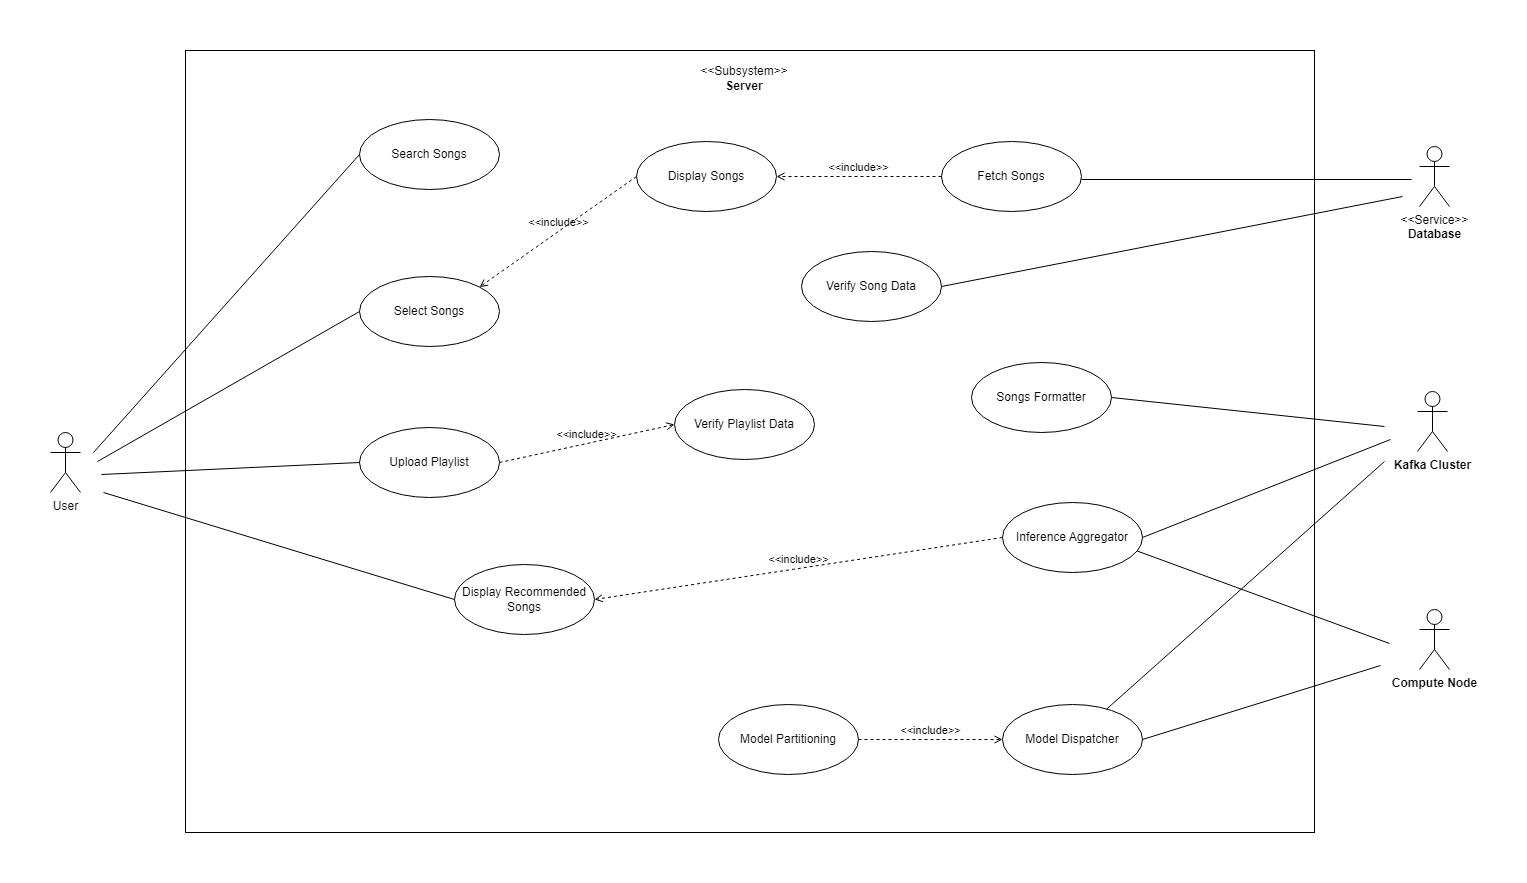

The diagram above was exported from draw.io. Its source (the exported page's mxGraphModel, read from the mxfile embedded in the PNG):
<mxGraphModel dx="1615" dy="917" grid="0" gridSize="10" guides="1" tooltips="1" connect="1" arrows="1" fold="1" page="1" pageScale="1" pageWidth="2336" pageHeight="1654" math="0" shadow="0">
  <root>
    <mxCell id="0" />
    <mxCell id="1" parent="0" />
    <mxCell id="Kq4LYTI5Pl6jTuLC1BzM-1" value="" style="rounded=0;whiteSpace=wrap;html=1;" parent="1" vertex="1">
      <mxGeometry x="206" y="23" width="1129" height="782" as="geometry" />
    </mxCell>
    <mxCell id="Kq4LYTI5Pl6jTuLC1BzM-2" value="Search Songs" style="ellipse;whiteSpace=wrap;html=1;" parent="1" vertex="1">
      <mxGeometry x="380" y="92" width="140" height="70" as="geometry" />
    </mxCell>
    <mxCell id="Kq4LYTI5Pl6jTuLC1BzM-3" value="Display Songs" style="ellipse;whiteSpace=wrap;html=1;" parent="1" vertex="1">
      <mxGeometry x="657" y="114" width="140" height="70" as="geometry" />
    </mxCell>
    <mxCell id="Kq4LYTI5Pl6jTuLC1BzM-4" value="Fetch Songs" style="ellipse;whiteSpace=wrap;html=1;" parent="1" vertex="1">
      <mxGeometry x="962" y="114" width="140" height="70" as="geometry" />
    </mxCell>
    <mxCell id="Kq4LYTI5Pl6jTuLC1BzM-5" value="Verify Song Data" style="ellipse;whiteSpace=wrap;html=1;" parent="1" vertex="1">
      <mxGeometry x="822" y="224" width="140" height="70" as="geometry" />
    </mxCell>
    <mxCell id="Kq4LYTI5Pl6jTuLC1BzM-6" value="Verify Playlist Data" style="ellipse;whiteSpace=wrap;html=1;" parent="1" vertex="1">
      <mxGeometry x="695" y="362" width="140" height="70" as="geometry" />
    </mxCell>
    <mxCell id="Kq4LYTI5Pl6jTuLC1BzM-7" value="Upload Playlist" style="ellipse;whiteSpace=wrap;html=1;" parent="1" vertex="1">
      <mxGeometry x="380" y="400" width="140" height="70" as="geometry" />
    </mxCell>
    <mxCell id="Kq4LYTI5Pl6jTuLC1BzM-8" value="Select Songs" style="ellipse;whiteSpace=wrap;html=1;" parent="1" vertex="1">
      <mxGeometry x="380" y="249" width="140" height="70" as="geometry" />
    </mxCell>
    <mxCell id="Kq4LYTI5Pl6jTuLC1BzM-12" value="Model Partitioning" style="ellipse;whiteSpace=wrap;html=1;" parent="1" vertex="1">
      <mxGeometry x="739" y="677" width="140" height="70" as="geometry" />
    </mxCell>
    <mxCell id="Kq4LYTI5Pl6jTuLC1BzM-13" value="Model Dispatcher" style="ellipse;whiteSpace=wrap;html=1;" parent="1" vertex="1">
      <mxGeometry x="1023" y="677" width="140" height="70" as="geometry" />
    </mxCell>
    <mxCell id="Kq4LYTI5Pl6jTuLC1BzM-14" value="User" style="shape=umlActor;verticalLabelPosition=bottom;verticalAlign=top;html=1;" parent="1" vertex="1">
      <mxGeometry x="71" y="405" width="30" height="60" as="geometry" />
    </mxCell>
    <mxCell id="Kq4LYTI5Pl6jTuLC1BzM-15" value="Inference Aggregator" style="ellipse;whiteSpace=wrap;html=1;" parent="1" vertex="1">
      <mxGeometry x="1023" y="475" width="140" height="70" as="geometry" />
    </mxCell>
    <mxCell id="Kq4LYTI5Pl6jTuLC1BzM-16" value="&amp;lt;&amp;lt;include&amp;gt;&amp;gt;" style="html=1;verticalAlign=bottom;labelBackgroundColor=none;endArrow=open;endFill=0;dashed=1;rounded=0;exitX=1;exitY=0.5;exitDx=0;exitDy=0;entryX=0;entryY=0.5;entryDx=0;entryDy=0;" parent="1" source="Kq4LYTI5Pl6jTuLC1BzM-7" target="Kq4LYTI5Pl6jTuLC1BzM-6" edge="1">
      <mxGeometry width="160" relative="1" as="geometry">
        <mxPoint x="625" y="522" as="sourcePoint" />
        <mxPoint x="785" y="522" as="targetPoint" />
      </mxGeometry>
    </mxCell>
    <mxCell id="Kq4LYTI5Pl6jTuLC1BzM-18" value="&amp;lt;&amp;lt;include&amp;gt;&amp;gt;" style="html=1;verticalAlign=bottom;labelBackgroundColor=none;endArrow=open;endFill=0;dashed=1;rounded=0;exitX=0;exitY=0.5;exitDx=0;exitDy=0;entryX=1;entryY=0;entryDx=0;entryDy=0;" parent="1" source="Kq4LYTI5Pl6jTuLC1BzM-3" target="Kq4LYTI5Pl6jTuLC1BzM-8" edge="1">
      <mxGeometry width="160" relative="1" as="geometry">
        <mxPoint x="574" y="233" as="sourcePoint" />
        <mxPoint x="734" y="233" as="targetPoint" />
      </mxGeometry>
    </mxCell>
    <mxCell id="Kq4LYTI5Pl6jTuLC1BzM-19" value="&amp;lt;&amp;lt;include&amp;gt;&amp;gt;" style="html=1;verticalAlign=bottom;labelBackgroundColor=none;endArrow=open;endFill=0;dashed=1;rounded=0;entryX=1;entryY=0.5;entryDx=0;entryDy=0;exitX=0;exitY=0.5;exitDx=0;exitDy=0;" parent="1" source="Kq4LYTI5Pl6jTuLC1BzM-4" target="Kq4LYTI5Pl6jTuLC1BzM-3" edge="1">
      <mxGeometry width="160" relative="1" as="geometry">
        <mxPoint x="832" y="223" as="sourcePoint" />
        <mxPoint x="992" y="223" as="targetPoint" />
      </mxGeometry>
    </mxCell>
    <mxCell id="Kq4LYTI5Pl6jTuLC1BzM-20" value="&lt;div&gt;&amp;lt;&amp;lt;Service&amp;gt;&amp;gt;&lt;/div&gt;&lt;b&gt;Database&lt;/b&gt;" style="shape=umlActor;verticalLabelPosition=bottom;verticalAlign=top;html=1;outlineConnect=0;" parent="1" vertex="1">
      <mxGeometry x="1440" y="119" width="30" height="60" as="geometry" />
    </mxCell>
    <mxCell id="Kq4LYTI5Pl6jTuLC1BzM-21" value="" style="endArrow=none;html=1;rounded=0;" parent="1" edge="1">
      <mxGeometry width="50" height="50" relative="1" as="geometry">
        <mxPoint x="1102" y="152" as="sourcePoint" />
        <mxPoint x="1432" y="152" as="targetPoint" />
      </mxGeometry>
    </mxCell>
    <mxCell id="Kq4LYTI5Pl6jTuLC1BzM-22" value="" style="endArrow=none;html=1;rounded=0;entryX=0;entryY=0.5;entryDx=0;entryDy=0;" parent="1" target="Kq4LYTI5Pl6jTuLC1BzM-2" edge="1">
      <mxGeometry width="50" height="50" relative="1" as="geometry">
        <mxPoint x="114" y="425" as="sourcePoint" />
        <mxPoint x="164" y="375" as="targetPoint" />
      </mxGeometry>
    </mxCell>
    <mxCell id="Kq4LYTI5Pl6jTuLC1BzM-23" value="" style="endArrow=none;html=1;rounded=0;entryX=0;entryY=0.5;entryDx=0;entryDy=0;" parent="1" target="Kq4LYTI5Pl6jTuLC1BzM-8" edge="1">
      <mxGeometry width="50" height="50" relative="1" as="geometry">
        <mxPoint x="118" y="434" as="sourcePoint" />
        <mxPoint x="651" y="365" as="targetPoint" />
      </mxGeometry>
    </mxCell>
    <mxCell id="Kq4LYTI5Pl6jTuLC1BzM-24" value="" style="endArrow=none;html=1;rounded=0;entryX=0;entryY=0.5;entryDx=0;entryDy=0;" parent="1" target="Kq4LYTI5Pl6jTuLC1BzM-7" edge="1">
      <mxGeometry width="50" height="50" relative="1" as="geometry">
        <mxPoint x="122" y="447" as="sourcePoint" />
        <mxPoint x="651" y="365" as="targetPoint" />
      </mxGeometry>
    </mxCell>
    <mxCell id="Kq4LYTI5Pl6jTuLC1BzM-25" value="&amp;lt;&amp;lt;include&amp;gt;&amp;gt;" style="html=1;verticalAlign=bottom;labelBackgroundColor=none;endArrow=open;endFill=0;dashed=1;rounded=0;entryX=0;entryY=0.5;entryDx=0;entryDy=0;exitX=1;exitY=0.5;exitDx=0;exitDy=0;" parent="1" source="Kq4LYTI5Pl6jTuLC1BzM-12" target="Kq4LYTI5Pl6jTuLC1BzM-13" edge="1">
      <mxGeometry width="160" relative="1" as="geometry">
        <mxPoint x="660" y="487" as="sourcePoint" />
        <mxPoint x="820" y="487" as="targetPoint" />
      </mxGeometry>
    </mxCell>
    <mxCell id="Kq4LYTI5Pl6jTuLC1BzM-28" value="&lt;b&gt;Compute Node&lt;/b&gt;" style="shape=umlActor;verticalLabelPosition=bottom;verticalAlign=top;html=1;" parent="1" vertex="1">
      <mxGeometry x="1440" y="582" width="30" height="60" as="geometry" />
    </mxCell>
    <mxCell id="Kq4LYTI5Pl6jTuLC1BzM-33" value="" style="endArrow=none;html=1;rounded=0;exitX=1;exitY=0.5;exitDx=0;exitDy=0;" parent="1" source="Kq4LYTI5Pl6jTuLC1BzM-5" edge="1">
      <mxGeometry width="50" height="50" relative="1" as="geometry">
        <mxPoint x="807" y="453" as="sourcePoint" />
        <mxPoint x="1423" y="169" as="targetPoint" />
      </mxGeometry>
    </mxCell>
    <mxCell id="Kq4LYTI5Pl6jTuLC1BzM-34" value="Display Recommended Songs" style="ellipse;whiteSpace=wrap;html=1;" parent="1" vertex="1">
      <mxGeometry x="475" y="537" width="140" height="70" as="geometry" />
    </mxCell>
    <mxCell id="Kq4LYTI5Pl6jTuLC1BzM-35" value="&lt;b&gt;Kafka Cluster&lt;/b&gt;" style="shape=umlActor;verticalLabelPosition=bottom;verticalAlign=top;html=1;" parent="1" vertex="1">
      <mxGeometry x="1438" y="364" width="30" height="60" as="geometry" />
    </mxCell>
    <mxCell id="Kq4LYTI5Pl6jTuLC1BzM-37" value="" style="endArrow=none;html=1;rounded=0;exitX=1;exitY=0.5;exitDx=0;exitDy=0;" parent="1" source="Kq4LYTI5Pl6jTuLC1BzM-15" edge="1">
      <mxGeometry width="50" height="50" relative="1" as="geometry">
        <mxPoint x="895" y="467" as="sourcePoint" />
        <mxPoint x="1411" y="412" as="targetPoint" />
      </mxGeometry>
    </mxCell>
    <mxCell id="Kq4LYTI5Pl6jTuLC1BzM-38" value="" style="endArrow=none;html=1;rounded=0;" parent="1" source="Kq4LYTI5Pl6jTuLC1BzM-13" edge="1">
      <mxGeometry width="50" height="50" relative="1" as="geometry">
        <mxPoint x="895" y="467" as="sourcePoint" />
        <mxPoint x="1405" y="434" as="targetPoint" />
      </mxGeometry>
    </mxCell>
    <mxCell id="Kq4LYTI5Pl6jTuLC1BzM-39" value="" style="endArrow=none;html=1;rounded=0;exitX=0.962;exitY=0.693;exitDx=0;exitDy=0;exitPerimeter=0;" parent="1" source="Kq4LYTI5Pl6jTuLC1BzM-15" edge="1">
      <mxGeometry width="50" height="50" relative="1" as="geometry">
        <mxPoint x="895" y="467" as="sourcePoint" />
        <mxPoint x="1410" y="616" as="targetPoint" />
      </mxGeometry>
    </mxCell>
    <mxCell id="Kq4LYTI5Pl6jTuLC1BzM-40" value="" style="endArrow=none;html=1;rounded=0;exitX=1;exitY=0.5;exitDx=0;exitDy=0;" parent="1" source="Kq4LYTI5Pl6jTuLC1BzM-13" edge="1">
      <mxGeometry width="50" height="50" relative="1" as="geometry">
        <mxPoint x="895" y="467" as="sourcePoint" />
        <mxPoint x="1401" y="638" as="targetPoint" />
      </mxGeometry>
    </mxCell>
    <mxCell id="Kq4LYTI5Pl6jTuLC1BzM-41" value="&amp;lt;&amp;lt;include&amp;gt;&amp;gt;" style="html=1;verticalAlign=bottom;labelBackgroundColor=none;endArrow=open;endFill=0;dashed=1;rounded=0;entryX=1;entryY=0.5;entryDx=0;entryDy=0;exitX=0;exitY=0.5;exitDx=0;exitDy=0;" parent="1" source="Kq4LYTI5Pl6jTuLC1BzM-15" target="Kq4LYTI5Pl6jTuLC1BzM-34" edge="1">
      <mxGeometry width="160" relative="1" as="geometry">
        <mxPoint x="857" y="435" as="sourcePoint" />
        <mxPoint x="952" y="426" as="targetPoint" />
      </mxGeometry>
    </mxCell>
    <mxCell id="Kq4LYTI5Pl6jTuLC1BzM-43" value="" style="endArrow=none;html=1;rounded=0;entryX=0;entryY=0.5;entryDx=0;entryDy=0;" parent="1" target="Kq4LYTI5Pl6jTuLC1BzM-34" edge="1">
      <mxGeometry width="50" height="50" relative="1" as="geometry">
        <mxPoint x="124" y="465" as="sourcePoint" />
        <mxPoint x="873" y="423" as="targetPoint" />
      </mxGeometry>
    </mxCell>
    <mxCell id="Kq4LYTI5Pl6jTuLC1BzM-44" value="Songs Formatter" style="ellipse;whiteSpace=wrap;html=1;" parent="1" vertex="1">
      <mxGeometry x="992" y="335" width="140" height="70" as="geometry" />
    </mxCell>
    <mxCell id="Kq4LYTI5Pl6jTuLC1BzM-45" value="" style="endArrow=none;html=1;rounded=0;exitX=1;exitY=0.5;exitDx=0;exitDy=0;" parent="1" source="Kq4LYTI5Pl6jTuLC1BzM-44" edge="1">
      <mxGeometry width="50" height="50" relative="1" as="geometry">
        <mxPoint x="823" y="410" as="sourcePoint" />
        <mxPoint x="1405" y="399" as="targetPoint" />
      </mxGeometry>
    </mxCell>
    <mxCell id="Kq4LYTI5Pl6jTuLC1BzM-46" value="&lt;div&gt;&amp;lt;&amp;lt;Subsystem&amp;gt;&amp;gt;&lt;/div&gt;&lt;b&gt;Server&lt;/b&gt;" style="text;html=1;align=center;verticalAlign=middle;whiteSpace=wrap;rounded=0;" parent="1" vertex="1">
      <mxGeometry x="735" y="36" width="60" height="30" as="geometry" />
    </mxCell>
  </root>
</mxGraphModel>